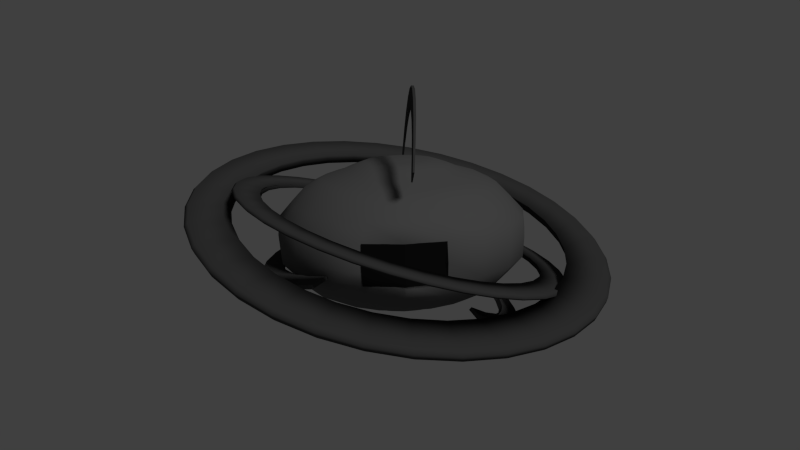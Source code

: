 # Source: DroneFinal.blend  (saved by Blender 2.72.0; exported with 4.5.12 LTS)
import bpy
from mathutils import Matrix  # noqa: F401  (used for matrix-valued properties, if any)

bpy.ops.wm.read_factory_settings(use_empty=True)
scene = bpy.context.scene
scene.name = 'Scene'

# ---- collections
col_collection_1 = bpy.data.collections.new('Collection 1'); scene.collection.children.link(col_collection_1)

# ---- materials (node trees are filled in below, after node groups)
mat_alien_metal_1 = bpy.data.materials.new('Alien Metal 1')
mat_alien_metal_1.alpha_threshold = 0.0
mat_alien_metal_1.use_transparent_shadow = False
mat_alien_metal_1.diffuse_color = (0.06372, 0.06372, 0.06372, 1.0)
mat_alien_metal_1.roughness = 0.5
mat_alien_metal_1.specular_intensity = 0.6714
mat_alien_metal_1.line_color = (0.0, 0.0, 0.0, 1.0)
mat_aluminium_galvanized = bpy.data.materials.new('aluminium_galvanized')
mat_aluminium_galvanized.alpha_threshold = 0.0
mat_aluminium_galvanized.use_transparent_shadow = False
mat_aluminium_galvanized.diffuse_color = (0.1329, 0.1329, 0.1329, 1.0)
mat_aluminium_galvanized.roughness = 3.14
mat_aluminium_galvanized.specular_intensity = 0.3643
mat_aluminium_galvanized.line_color = (0.0, 0.0, 0.0, 1.0)
mat_material_001 = bpy.data.materials.new('Material.001')
mat_material_001.alpha_threshold = 0.0
mat_material_001.use_transparent_shadow = False
mat_material_001.diffuse_color = (0.008076, 0.008076, 0.008076, 1.0)
mat_material_001.roughness = 0.5
mat_material_001.line_color = (0.0, 0.0, 0.0, 1.0)

# ---- material node trees

# ---- world
world_world = bpy.data.worlds.new('World'); scene.world = world_world
world_world.color = (0.05088, 0.05088, 0.05088)
world_world.use_sun_shadow = False
world_world.sun_shadow_jitter_overblur = 0.0
world_world.cycles.sampling_method = 'MANUAL'
world_world.cycles.sample_map_resolution = 256

# ---- cameras
cam_camera = bpy.data.cameras.new('Camera')
cam_camera.clip_end = 100.0
cam_camera.lens = 35.0
cam_camera.sensor_width = 32.0
cam_camera.sensor_height = 18.0
cam_camera.ortho_scale = 7.314
cam_camera.dof.focus_distance = 0.0
cam_camera.dof.aperture_fstop = 128.0

# ---- lights
light_lamp = bpy.data.lights.new('Lamp', 'SUN')
light_lamp.transmission_factor = 0.0
light_lamp.cutoff_distance = 30.0
light_lamp.angle = 0.1993
light_lamp.energy = 1.0
light_lamp.shadow_buffer_clip_start = 1.001
light_lamp.shadow_soft_size = 0.1
light_lamp.shadow_cascade_max_distance = 1000.0
light_lamp.cycles.use_multiple_importance_sampling = False

# ---- meshes
me_circle_002 = bpy.data.meshes.new('Circle.002')
me_circle_002.from_pydata([(-0.003176, 0.9958, -0.01643), (-0.1924, 0.9777, -0.01643), (-0.3748, 0.9242, -0.01643), (-0.5438, 0.8371, -0.01643), (-0.6933, 0.7195, -0.01643), (-0.8178, 0.5759, -0.01643), (-0.9128, 0.4112, -0.01643), (-0.975, 0.2316, -0.01643), (-1.002, 0.04338, -0.01643), (-0.993, -0.1465, -0.01643), (-0.9482, -0.3313, -0.01643), (-0.8692, -0.5042, -0.01643), (-0.7589, -0.6591, -0.01643), (-0.6213, -0.7903, -0.01643), (-0.4614, -0.893, -0.01643), (-0.2849, -0.9637, -0.01643), (-0.09823, -0.9997, -0.01643), (0.09188, -0.9997, -0.01643), (0.2786, -0.9637, -0.01643), (0.4551, -0.893, -0.01643), (0.615, -0.7903, -0.01643), (0.7526, -0.6591, -0.01643), (0.8628, -0.5042, -0.01643), (0.9418, -0.3313, -0.01643), (0.9866, -0.1465, -0.01643), (0.9957, 0.04339, -0.01643), (0.9686, 0.2316, -0.01643), (0.9065, 0.4112, -0.01643), (0.8114, 0.5759, -0.01643), (0.6869, 0.7195, -0.01643), (0.5375, 0.8371, -0.01643), (0.3685, 0.9242, -0.01643), (0.1861, 0.9777, -0.01643), (-0.003176, 1.167, -0.01643), (-0.2249, 1.146, -0.01643), (-0.4386, 1.083, -0.01643), (-0.6365, 0.9813, -0.01643), (-0.8116, 0.8436, -0.01643), (-0.9574, 0.6753, -0.01643), (-1.069, 0.4824, -0.01643), (-1.142, 0.272, -0.01643), (-1.173, 0.05154, -0.01643), (-1.163, -0.1709, -0.01643), (-1.11, -0.3873, -0.01643), (-1.018, -0.5899, -0.01643), (-0.8885, -0.7713, -0.01643), (-0.7273, -0.925, -0.01643), (-0.54, -1.045, -0.01643), (-0.3332, -1.128, -0.01643), (-0.1145, -1.17, -0.01643), (0.1082, -1.17, -0.01643), (0.3269, -1.128, -0.01643), (0.5336, -1.045, -0.01643), (0.721, -0.925, -0.01643), (0.8821, -0.7713, -0.01643), (1.011, -0.5899, -0.01643), (1.104, -0.3873, -0.01643), (1.156, -0.1709, -0.01643), (1.167, 0.05154, -0.01643), (1.135, 0.272, -0.01643), (1.062, 0.4824, -0.01643), (0.9511, 0.6753, -0.01643), (0.8052, 0.8436, -0.01643), (0.6302, 0.9813, -0.01643), (0.4322, 1.083, -0.01643), (0.2185, 1.146, -0.01643), (5.485e-06, 1.019, 2.852e-05), (-0.1928, 1.0, 2.852e-05), (-0.3787, 0.9459, 2.852e-05), (-0.5508, 0.8571, 2.852e-05), (-0.7031, 0.7374, 2.851e-05), (-0.8299, 0.591, 2.851e-05), (-0.9268, 0.4233, 2.851e-05), (-0.9901, 0.2402, 2.851e-05), (-1.018, 0.04849, 2.851e-05), (-1.008, -0.145, 2.851e-05), (-0.9628, -0.3332, 2.851e-05), (-0.8824, -0.5094, 2.851e-05), (-0.77, -0.6672, 2.851e-05), (-0.6298, -0.8009, 2.851e-05), (-0.4669, -0.9056, 2.852e-05), (-0.287, -0.9776, 2.852e-05), (-0.09684, -1.014, 2.852e-05), (0.09686, -1.014, 2.853e-05), (0.2871, -0.9776, 2.853e-05), (0.4669, -0.9056, 2.853e-05), (0.6298, -0.8009, 2.853e-05), (0.77, -0.6672, 2.854e-05), (0.8824, -0.5094, 2.854e-05), (0.9628, -0.3332, 2.854e-05), (1.009, -0.145, 2.854e-05), (1.018, 0.04849, 2.854e-05), (0.9902, 0.2402, 2.854e-05), (0.9268, 0.4233, 2.854e-05), (0.83, 0.591, 2.854e-05), (0.7031, 0.7374, 2.853e-05), (0.5508, 0.8571, 2.853e-05), (0.3787, 0.9459, 2.853e-05), (0.1928, 1.0, 2.853e-05), (5.501e-06, 1.194, 2.852e-05), (-0.2259, 1.172, 2.852e-05), (-0.4436, 1.108, 2.852e-05), (-0.6453, 1.004, 2.851e-05), (-0.8236, 0.8638, 2.851e-05), (-0.9722, 0.6923, 2.851e-05), (-1.086, 0.4958, 2.851e-05), (-1.16, 0.2814, 2.851e-05), (-1.192, 0.0568, 2.851e-05), (-1.181, -0.1699, 2.851e-05), (-1.128, -0.3904, 2.851e-05), (-1.034, -0.5968, 2.851e-05), (-0.902, -0.7816, 2.851e-05), (-0.7378, -0.9382, 2.851e-05), (-0.5469, -1.061, 2.852e-05), (-0.3363, -1.145, 2.852e-05), (-0.1134, -1.188, 2.852e-05), (0.1135, -1.188, 2.853e-05), (0.3363, -1.145, 2.853e-05), (0.5469, -1.061, 2.853e-05), (0.7378, -0.9382, 2.853e-05), (0.902, -0.7816, 2.854e-05), (1.034, -0.5968, 2.854e-05), (1.128, -0.3904, 2.854e-05), (1.181, -0.1699, 2.854e-05), (1.192, 0.0568, 2.854e-05), (1.16, 0.2814, 2.854e-05), (1.086, 0.4958, 2.854e-05), (0.9722, 0.6923, 2.854e-05), (0.8237, 0.8638, 2.854e-05), (0.6453, 1.004, 2.853e-05), (0.4436, 1.108, 2.853e-05), (0.2259, 1.172, 2.853e-05), (0.00417, 1.006, 0.02157), (-0.1851, 0.9875, 0.02157), (-0.3675, 0.9339, 0.02157), (-0.5365, 0.8468, 0.02157), (-0.6859, 0.7293, 0.02157), (-0.8105, 0.5856, 0.02157), (-0.9055, 0.421, 0.02157), (-0.9677, 0.2413, 0.02157), (-0.9948, 0.0531, 0.02157), (-0.9857, -0.1368, 0.02157), (-0.9409, -0.3216, 0.02157), (-0.8619, -0.4945, 0.02157), (-0.7516, -0.6494, 0.02157), (-0.614, -0.7806, 0.02157), (-0.4541, -0.8834, 0.02157), (-0.2776, -0.954, 0.02157), (-0.09089, -0.99, 0.02157), (0.09923, -0.99, 0.02157), (0.2859, -0.954, 0.02157), (0.4624, -0.8834, 0.02157), (0.6224, -0.7806, 0.02157), (0.76, -0.6494, 0.02157), (0.8702, -0.4945, 0.02157), (0.9492, -0.3216, 0.02157), (0.994, -0.1368, 0.02157), (1.003, 0.0531, 0.02157), (0.976, 0.2413, 0.02157), (0.9139, 0.421, 0.02157), (0.8188, 0.5856, 0.02157), (0.6943, 0.7293, 0.02157), (0.5448, 0.8468, 0.02157), (0.3759, 0.9339, 0.02157), (0.1934, 0.9875, 0.02157), (0.00417, 1.177, 0.02157), (-0.2175, 1.156, 0.02157), (-0.4312, 1.093, 0.02157), (-0.6292, 0.9911, 0.02157), (-0.8043, 0.8534, 0.02157), (-0.9501, 0.6851, 0.02157), (-1.061, 0.4922, 0.02157), (-1.134, 0.2817, 0.02157), (-1.166, 0.06125, 0.02157), (-1.155, -0.1612, 0.02157), (-1.103, -0.3777, 0.02157), (-1.01, -0.5802, 0.02157), (-0.8812, -0.7617, 0.02157), (-0.72, -0.9154, 0.02157), (-0.5327, -1.036, 0.02157), (-0.3259, -1.119, 0.02157), (-0.1072, -1.161, 0.02157), (0.1155, -1.161, 0.02157), (0.3342, -1.119, 0.02157), (0.541, -1.036, 0.02157), (0.7284, -0.9154, 0.02157), (0.8895, -0.7617, 0.02157), (1.019, -0.5802, 0.02157), (1.111, -0.3777, 0.02157), (1.164, -0.1612, 0.02157), (1.174, 0.06126, 0.02157), (1.143, 0.2817, 0.02157), (1.07, 0.4922, 0.02157), (0.9585, 0.6851, 0.02157), (0.8126, 0.8534, 0.02157), (0.6375, 0.9911, 0.02157), (0.4396, 1.093, 0.02157), (0.2259, 1.156, 0.02157)], [], [(25, 58, 59, 26), (3, 36, 37, 4), (14, 47, 48, 15), (23, 56, 57, 24), (1, 34, 35, 2), (12, 45, 46, 13), (32, 65, 33, 0), (21, 54, 55, 22), (10, 43, 44, 11), (30, 63, 64, 31), (19, 52, 53, 20), (8, 41, 42, 9), (28, 61, 62, 29), (17, 50, 51, 18), (6, 39, 40, 7), (26, 59, 60, 27), (4, 37, 38, 5), (15, 48, 49, 16), (24, 57, 58, 25), (2, 35, 36, 3), (13, 46, 47, 14), (22, 55, 56, 23), (0, 33, 34, 1), (11, 44, 45, 12), (31, 64, 65, 32), (20, 53, 54, 21), (9, 42, 43, 10), (29, 62, 63, 30), (18, 51, 52, 19), (7, 40, 41, 8), (27, 60, 61, 28), (16, 49, 50, 17), (5, 38, 39, 6), (108, 107, 173, 174), (70, 71, 137, 136), (92, 93, 159, 158), (130, 129, 195, 196), (115, 114, 180, 181), (77, 78, 144, 143), (100, 99, 165, 166), (84, 85, 151, 150), (122, 121, 187, 188), (107, 106, 172, 173), (69, 70, 136, 135), (91, 92, 158, 157), (129, 128, 194, 195), (114, 113, 179, 180), (76, 77, 143, 142), (98, 66, 132, 164), (83, 84, 150, 149), (121, 120, 186, 187), (106, 105, 171, 172), (68, 69, 135, 134), (90, 91, 157, 156), (128, 127, 193, 194), (113, 112, 178, 179), (75, 76, 142, 141), (97, 98, 164, 163), (82, 83, 149, 148), (120, 119, 185, 186), (105, 104, 170, 171), (67, 68, 134, 133), (89, 90, 156, 155), (127, 126, 192, 193), (112, 111, 177, 178), (74, 75, 141, 140), (34, 33, 99, 100), (11, 12, 78, 77), (49, 48, 114, 115), (64, 63, 129, 130), (26, 27, 93, 92), (4, 5, 71, 70), (42, 41, 107, 108), (57, 56, 122, 123), (19, 20, 86, 85), (35, 34, 100, 101), (50, 49, 115, 116), (12, 13, 79, 78), (65, 64, 130, 131), (27, 28, 94, 93), (5, 6, 72, 71), (43, 42, 108, 109), (58, 57, 123, 124), (20, 21, 87, 86), (36, 35, 101, 102), (13, 14, 80, 79), (51, 50, 116, 117), (33, 65, 131, 99), (28, 29, 95, 94), (6, 7, 73, 72), (44, 43, 109, 110), (59, 58, 124, 125), (21, 22, 88, 87), (37, 36, 102, 103), (14, 15, 81, 80), (52, 51, 117, 118), (29, 30, 96, 95), (7, 8, 74, 73), (45, 44, 110, 111), (60, 59, 125, 126), (22, 23, 89, 88), (0, 1, 67, 66), (38, 37, 103, 104), (53, 52, 118, 119), (15, 16, 82, 81), (30, 31, 97, 96), (8, 9, 75, 74), (46, 45, 111, 112), (61, 60, 126, 127), (23, 24, 90, 89), (1, 2, 68, 67), (39, 38, 104, 105), (54, 53, 119, 120), (16, 17, 83, 82), (31, 32, 98, 97), (9, 10, 76, 75), (47, 46, 112, 113), (62, 61, 127, 128), (24, 25, 91, 90), (40, 39, 105, 106), (2, 3, 69, 68), (55, 54, 120, 121), (17, 18, 84, 83), (32, 0, 66, 98), (10, 11, 77, 76), (48, 47, 113, 114), (63, 62, 128, 129), (25, 26, 92, 91), (3, 4, 70, 69), (41, 40, 106, 107), (56, 55, 121, 122), (18, 19, 85, 84), (157, 158, 191, 190), (135, 136, 169, 168), (146, 147, 180, 179), (155, 156, 189, 188), (133, 134, 167, 166), (144, 145, 178, 177), (164, 132, 165, 197), (153, 154, 187, 186), (142, 143, 176, 175), (162, 163, 196, 195), (151, 152, 185, 184), (140, 141, 174, 173), (160, 161, 194, 193), (149, 150, 183, 182), (138, 139, 172, 171), (158, 159, 192, 191), (136, 137, 170, 169), (147, 148, 181, 180), (156, 157, 190, 189), (134, 135, 168, 167), (145, 146, 179, 178), (154, 155, 188, 187), (132, 133, 166, 165), (143, 144, 177, 176), (163, 164, 197, 196), (152, 153, 186, 185), (141, 142, 175, 174), (161, 162, 195, 194), (150, 151, 184, 183), (139, 140, 173, 172), (159, 160, 193, 192), (148, 149, 182, 181), (137, 138, 171, 170), (123, 122, 188, 189), (85, 86, 152, 151), (101, 100, 166, 167), (78, 79, 145, 144), (116, 115, 181, 182), (131, 130, 196, 197), (93, 94, 160, 159), (109, 108, 174, 175), (71, 72, 138, 137), (124, 123, 189, 190), (86, 87, 153, 152), (102, 101, 167, 168), (79, 80, 146, 145), (117, 116, 182, 183), (99, 131, 197, 165), (94, 95, 161, 160), (72, 73, 139, 138), (110, 109, 175, 176), (125, 124, 190, 191), (87, 88, 154, 153), (103, 102, 168, 169), (80, 81, 147, 146), (118, 117, 183, 184), (95, 96, 162, 161), (73, 74, 140, 139), (111, 110, 176, 177), (126, 125, 191, 192), (88, 89, 155, 154), (66, 67, 133, 132), (104, 103, 169, 170), (119, 118, 184, 185), (81, 82, 148, 147), (96, 97, 163, 162)])
me_circle_002.polygons.foreach_set('use_smooth', [True] * 198)
me_circle_002.materials.append(mat_alien_metal_1)
me_circle_002.use_remesh_preserve_volume = False
me_circle_002.use_remesh_preserve_attributes = False
me_circle_002.use_mirror_vertex_groups = False
me_circle_002.update()
me_circle_001 = bpy.data.meshes.new('Circle.001')
me_circle_001.from_pydata([(-0.005945, 1.381, -0.01907), (-0.2673, 1.356, -0.01907), (-0.5192, 1.282, -0.01907), (-0.7525, 1.162, -0.01907), (-0.9589, 0.9994, -0.01907), (-1.131, 0.801, -0.01907), (-1.262, 0.5737, -0.01907), (-1.348, 0.3256, -0.01907), (-1.385, 0.06571, -0.01907), (-1.373, -0.1965, -0.01907), (-1.311, -0.4517, -0.01907), (-1.202, -0.6905, -0.01907), (-1.05, -0.9043, -0.01907), (-0.8596, -1.085, -0.01907), (-0.6387, -1.227, -0.01907), (-0.395, -1.325, -0.01907), (-0.1372, -1.375, -0.01907), (0.1253, -1.375, -0.01907), (0.3831, -1.325, -0.01907), (0.6268, -1.227, -0.01907), (0.8477, -1.085, -0.01907), (1.038, -0.9043, -0.01907), (1.19, -0.6905, -0.01907), (1.299, -0.4517, -0.01907), (1.361, -0.1965, -0.01907), (1.373, 0.06571, -0.01907), (1.336, 0.3256, -0.01907), (1.25, 0.5737, -0.01907), (1.119, 0.801, -0.01907), (0.947, 0.9994, -0.01907), (0.7406, 1.162, -0.01907), (0.5073, 1.282, -0.01907), (0.2554, 1.356, -0.01907), (-0.005945, 1.702, -0.01907), (-0.328, 1.671, -0.01907), (-0.6384, 1.58, -0.01907), (-0.926, 1.432, -0.01907), (-1.18, 1.232, -0.01907), (-1.392, 0.9872, -0.01907), (-1.554, 0.707, -0.01907), (-1.66, 0.4012, -0.01907), (-1.706, 0.08098, -0.01907), (-1.69, -0.2422, -0.01907), (-1.614, -0.5566, -0.01907), (-1.48, -0.8509, -0.01907), (-1.292, -1.114, -0.01907), (-1.058, -1.338, -0.01907), (-0.7858, -1.513, -0.01907), (-0.4854, -1.633, -0.01907), (-0.1677, -1.694, -0.01907), (0.1558, -1.694, -0.01907), (0.4735, -1.633, -0.01907), (0.7739, -1.513, -0.01907), (1.046, -1.338, -0.01907), (1.28, -1.114, -0.01907), (1.468, -0.8509, -0.01907), (1.602, -0.5566, -0.01907), (1.679, -0.2422, -0.01907), (1.694, 0.08098, -0.01907), (1.648, 0.4012, -0.01907), (1.542, 0.707, -0.01907), (1.38, 0.9872, -0.01907), (1.168, 1.232, -0.01907), (0.9141, 1.432, -0.01907), (0.6266, 1.58, -0.01907), (0.3161, 1.671, -0.01907), (0.0006644, 1.392, 0.0278), (-0.2607, 1.367, 0.0278), (-0.5126, 1.293, 0.0278), (-0.7459, 1.173, 0.0278), (-0.9523, 1.01, 0.0278), (-1.124, 0.8119, 0.0278), (-1.255, 0.5845, 0.0278), (-1.341, 0.3364, 0.0278), (-1.379, 0.07659, 0.0278), (-1.366, -0.1856, 0.0278), (-1.304, -0.4408, 0.0278), (-1.195, -0.6796, 0.0278), (-1.043, -0.8934, 0.0278), (-0.853, -1.075, 0.0278), (-0.6321, -1.217, 0.0278), (-0.3884, -1.314, 0.0278), (-0.1306, -1.364, 0.0278), (0.1319, -1.364, 0.0278), (0.3897, -1.314, 0.0278), (0.6334, -1.217, 0.0278), (0.8543, -1.075, 0.0278), (1.044, -0.8934, 0.0278), (1.197, -0.6796, 0.0278), (1.306, -0.4408, 0.0278), (1.368, -0.1856, 0.0278), (1.38, 0.07659, 0.0278), (1.343, 0.3365, 0.0278), (1.257, 0.5845, 0.0278), (1.126, 0.8119, 0.0278), (0.9536, 1.01, 0.0278), (0.7473, 1.173, 0.0278), (0.5139, 1.293, 0.0278), (0.262, 1.367, 0.0278), (0.0006704, 1.728, 0.02805), (-0.3243, 1.697, 0.02805), (-0.6375, 1.605, 0.02805), (-0.9277, 1.456, 0.02805), (-1.184, 1.254, 0.02805), (-1.398, 1.007, 0.02805), (-1.561, 0.7243, 0.02805), (-1.668, 0.4158, 0.02805), (-1.715, 0.09269, 0.02805), (-1.699, -0.2334, 0.02805), (-1.622, -0.5507, 0.02805), (-1.486, -0.8476, 0.02805), (-1.297, -1.114, 0.02805), (-1.061, -1.339, 0.02805), (-0.7862, -1.515, 0.02805), (-0.4831, -1.637, 0.02805), (-0.1626, -1.698, 0.02805), (0.1639, -1.698, 0.02805), (0.4845, -1.637, 0.02805), (0.7875, -1.515, 0.02805), (1.062, -1.339, 0.02805), (1.298, -1.114, 0.02805), (1.488, -0.8476, 0.02805), (1.623, -0.5507, 0.02805), (1.7, -0.2334, 0.02805), (1.716, 0.09269, 0.02805), (1.669, 0.4158, 0.02805), (1.563, 0.7243, 0.02805), (1.399, 1.007, 0.02805), (1.186, 1.254, 0.02805), (0.929, 1.456, 0.02805), (0.6389, 1.605, 0.02805), (0.3256, 1.697, 0.02805), (0.01041, 1.368, 0.0586), (-0.2464, 1.343, 0.0586), (-0.4939, 1.27, 0.0586), (-0.7232, 1.152, 0.0586), (-0.9259, 0.9927, 0.0586), (-1.095, 0.7977, 0.0586), (-1.224, 0.5743, 0.0586), (-1.308, 0.3306, 0.0586), (-1.345, 0.07525, 0.0586), (-1.333, -0.1824, 0.0586), (-1.272, -0.4331, 0.0586), (-1.165, -0.6677, 0.0586), (-1.015, -0.8779, 0.0586), (-0.8283, -1.056, 0.0586), (-0.6113, -1.195, 0.0586), (-0.3719, -1.291, 0.0586), (-0.1186, -1.34, 0.0586), (0.1394, -1.34, 0.0586), (0.3927, -1.291, 0.0586), (0.6322, -1.195, 0.0586), (0.8492, -1.056, 0.0586), (1.036, -0.8779, 0.0586), (1.185, -0.6677, 0.0586), (1.293, -0.4331, 0.0586), (1.353, -0.1824, 0.0586), (1.366, 0.07525, 0.0586), (1.329, 0.3306, 0.0586), (1.245, 0.5744, 0.0586), (1.116, 0.7977, 0.0586), (0.9467, 0.9927, 0.0586), (0.744, 1.152, 0.0586), (0.5147, 1.27, 0.0586), (0.2672, 1.343, 0.0586), (0.01041, 1.698, 0.05885), (-0.3089, 1.668, 0.05885), (-0.6167, 1.577, 0.05885), (-0.9018, 1.43, 0.05885), (-1.154, 1.232, 0.05885), (-1.364, 0.9895, 0.05885), (-1.524, 0.7117, 0.05885), (-1.629, 0.4086, 0.05885), (-1.675, 0.09107, 0.05885), (-1.66, -0.2293, 0.05885), (-1.584, -0.5411, 0.05885), (-1.451, -0.8328, 0.05885), (-1.265, -1.094, 0.05885), (-1.033, -1.315, 0.05885), (-0.7627, -1.489, 0.05885), (-0.4649, -1.608, 0.05885), (-0.15, -1.669, 0.05885), (0.1708, -1.669, 0.05885), (0.4858, -1.608, 0.05885), (0.7835, -1.489, 0.05885), (1.053, -1.315, 0.05885), (1.286, -1.094, 0.05885), (1.472, -0.8328, 0.05885), (1.605, -0.5411, 0.05885), (1.68, -0.2293, 0.05885), (1.696, 0.09107, 0.05885), (1.65, 0.4086, 0.05885), (1.545, 0.7117, 0.05885), (1.385, 0.9895, 0.05885), (1.175, 1.232, 0.05885), (0.9226, 1.43, 0.05885), (0.6375, 1.577, 0.05885), (0.3297, 1.668, 0.05885)], [], [(27, 60, 61, 28), (16, 49, 50, 17), (5, 38, 39, 6), (25, 58, 59, 26), (3, 36, 37, 4), (14, 47, 48, 15), (23, 56, 57, 24), (1, 34, 35, 2), (12, 45, 46, 13), (32, 65, 33, 0), (21, 54, 55, 22), (10, 43, 44, 11), (30, 63, 64, 31), (19, 52, 53, 20), (8, 41, 42, 9), (28, 61, 62, 29), (17, 50, 51, 18), (6, 39, 40, 7), (26, 59, 60, 27), (4, 37, 38, 5), (15, 48, 49, 16), (24, 57, 58, 25), (2, 35, 36, 3), (13, 46, 47, 14), (22, 55, 56, 23), (0, 33, 34, 1), (11, 44, 45, 12), (31, 64, 65, 32), (20, 53, 54, 21), (9, 42, 43, 10), (29, 62, 63, 30), (18, 51, 52, 19), (7, 40, 41, 8), (66, 67, 133, 132), (88, 89, 155, 154), (126, 125, 191, 192), (111, 110, 176, 177), (73, 74, 140, 139), (95, 96, 162, 161), (118, 117, 183, 184), (80, 81, 147, 146), (103, 102, 168, 169), (87, 88, 154, 153), (125, 124, 190, 191), (110, 109, 175, 176), (72, 73, 139, 138), (94, 95, 161, 160), (99, 131, 197, 165), (117, 116, 182, 183), (79, 80, 146, 145), (102, 101, 167, 168), (86, 87, 153, 152), (124, 123, 189, 190), (109, 108, 174, 175), (71, 72, 138, 137), (93, 94, 160, 159), (131, 130, 196, 197), (116, 115, 181, 182), (78, 79, 145, 144), (101, 100, 166, 167), (85, 86, 152, 151), (123, 122, 188, 189), (108, 107, 173, 174), (70, 71, 137, 136), (92, 93, 159, 158), (130, 129, 195, 196), (64, 63, 129, 130), (26, 27, 93, 92), (4, 5, 71, 70), (42, 41, 107, 108), (57, 56, 122, 123), (19, 20, 86, 85), (35, 34, 100, 101), (12, 13, 79, 78), (50, 49, 115, 116), (65, 64, 130, 131), (27, 28, 94, 93), (5, 6, 72, 71), (43, 42, 108, 109), (58, 57, 123, 124), (20, 21, 87, 86), (36, 35, 101, 102), (51, 50, 116, 117), (13, 14, 80, 79), (33, 65, 131, 99), (28, 29, 95, 94), (44, 43, 109, 110), (6, 7, 73, 72), (59, 58, 124, 125), (21, 22, 88, 87), (37, 36, 102, 103), (14, 15, 81, 80), (52, 51, 117, 118), (29, 30, 96, 95), (7, 8, 74, 73), (45, 44, 110, 111), (60, 59, 125, 126), (22, 23, 89, 88), (0, 1, 67, 66), (38, 37, 103, 104), (53, 52, 118, 119), (15, 16, 82, 81), (30, 31, 97, 96), (8, 9, 75, 74), (46, 45, 111, 112), (61, 60, 126, 127), (23, 24, 90, 89), (1, 2, 68, 67), (39, 38, 104, 105), (54, 53, 119, 120), (16, 17, 83, 82), (31, 32, 98, 97), (9, 10, 76, 75), (47, 46, 112, 113), (62, 61, 127, 128), (24, 25, 91, 90), (2, 3, 69, 68), (40, 39, 105, 106), (55, 54, 120, 121), (17, 18, 84, 83), (32, 0, 66, 98), (10, 11, 77, 76), (48, 47, 113, 114), (63, 62, 128, 129), (25, 26, 92, 91), (3, 4, 70, 69), (41, 40, 106, 107), (56, 55, 121, 122), (18, 19, 85, 84), (34, 33, 99, 100), (11, 12, 78, 77), (49, 48, 114, 115), (159, 160, 193, 192), (148, 149, 182, 181), (137, 138, 171, 170), (157, 158, 191, 190), (135, 136, 169, 168), (146, 147, 180, 179), (155, 156, 189, 188), (133, 134, 167, 166), (144, 145, 178, 177), (164, 132, 165, 197), (153, 154, 187, 186), (142, 143, 176, 175), (162, 163, 196, 195), (151, 152, 185, 184), (140, 141, 174, 173), (160, 161, 194, 193), (149, 150, 183, 182), (138, 139, 172, 171), (158, 159, 192, 191), (136, 137, 170, 169), (147, 148, 181, 180), (156, 157, 190, 189), (134, 135, 168, 167), (145, 146, 179, 178), (154, 155, 188, 187), (132, 133, 166, 165), (143, 144, 177, 176), (163, 164, 197, 196), (152, 153, 186, 185), (141, 142, 175, 174), (161, 162, 195, 194), (150, 151, 184, 183), (139, 140, 173, 172), (104, 103, 169, 170), (119, 118, 184, 185), (81, 82, 148, 147), (96, 97, 163, 162), (74, 75, 141, 140), (112, 111, 177, 178), (127, 126, 192, 193), (89, 90, 156, 155), (67, 68, 134, 133), (105, 104, 170, 171), (120, 119, 185, 186), (82, 83, 149, 148), (97, 98, 164, 163), (75, 76, 142, 141), (113, 112, 178, 179), (128, 127, 193, 194), (90, 91, 157, 156), (68, 69, 135, 134), (106, 105, 171, 172), (121, 120, 186, 187), (83, 84, 150, 149), (98, 66, 132, 164), (114, 113, 179, 180), (76, 77, 143, 142), (129, 128, 194, 195), (91, 92, 158, 157), (107, 106, 172, 173), (69, 70, 136, 135), (122, 121, 187, 188), (84, 85, 151, 150), (100, 99, 165, 166), (77, 78, 144, 143), (115, 114, 180, 181)])
me_circle_001.polygons.foreach_set('use_smooth', [True] * 198)
me_circle_001.materials.append(mat_alien_metal_1)
me_circle_001.use_remesh_preserve_volume = False
me_circle_001.use_remesh_preserve_attributes = False
me_circle_001.use_mirror_vertex_groups = False
me_circle_001.update()
me_circle = bpy.data.meshes.new('Circle')
me_circle.from_pydata([(0.03373, 0.4495, 0.8928), (0.04271, 0.254, 0.9663), (0.04947, 0.04747, 0.9977), (0.05372, -0.1612, 0.9855), (0.05527, -0.3628, 0.9302), (0.05405, -0.5485, 0.8343), (0.05013, -0.7103, 0.7019), (0.04366, -0.841, 0.5389), (0.03493, -0.935, 0.3523), (0.02433, -0.9881, 0.1504), (0.01231, -0.998, -0.05806), (-0.01831, -0.9611, -0.2898), (0.1746, -0.8952, -0.3611), (0.3557, -0.81, -0.4214), (0.521, -0.6889, -0.4626), (0.6633, -0.537, -0.483), (0.7763, -0.3611, -0.4815), (0.855, -0.1689, -0.4584), (0.8961, 0.03135, -0.4145), (0.8978, 0.2308, -0.3519), (0.8599, 0.4207, -0.2732), (0.7841, 0.5929, -0.1819), (0.6738, 0.7397, -0.08199), (0.5338, 0.8548, 0.02217), (0.02293, 0.6254, 0.7802), (0.04091, 0.5268, 1.046), (0.05143, 0.2977, 1.132), (0.05935, 0.05562, 1.169), (0.06433, -0.1889, 1.155), (0.06615, -0.4252, 1.09), (0.06473, -0.6429, 0.9777), (0.06012, -0.8325, 0.8225), (0.05254, -0.9857, 0.6315), (0.04232, -1.096, 0.4129), (0.02989, -1.158, 0.1762), (0.0158, -1.17, -0.06813), (-0.01848, -1.127, -0.34), (0.2074, -1.064, -0.4324), (0.418, -0.9516, -0.4965), (0.6118, -0.8097, -0.5448), (0.7785, -0.6317, -0.5686), (0.9109, -0.4256, -0.567), (1.003, -0.2002, -0.5398), (1.051, 0.03444, -0.4884), (1.053, 0.2682, -0.415), (1.009, 0.4908, -0.3228), (0.9201, 0.6926, -0.2158), (0.7909, 0.8646, -0.09872), (0.6267, 0.9995, 0.02335), (0.02825, 0.7329, 0.9143), (-0.2038, -0.891, -0.3749), (-0.3784, -0.8019, -0.4478), (-0.5372, -0.677, -0.5013), (-0.6735, -0.5217, -0.5331), (-0.7812, -0.3427, -0.5417), (-0.8557, -0.148, -0.5267), (-0.8936, 0.05413, -0.4889), (-0.8933, 0.2547, -0.4299), (-0.8549, 0.4449, -0.3523), (-0.78, 0.6166, -0.2594), (-0.6719, 0.7621, -0.1553), (-0.5353, 0.8752, -0.04453), (-0.2385, -1.061, -0.4426), (-0.44, -0.9431, -0.5243), (-0.6262, -0.7968, -0.587), (-0.7859, -0.6147, -0.6242), (-0.9121, -0.405, -0.6343), (-0.9994, -0.1767, -0.6168), (-1.044, 0.06015, -0.5725), (-1.044, 0.2952, -0.5033), (-0.9985, 0.5182, -0.4123), (-0.9107, 0.7193, -0.3034), (-0.784, 0.8899, -0.1814), (-0.6239, 1.022, -0.0516), (-0.01862, -0.9608, -0.2907), (0.178, -0.8975, -0.3535), (0.3626, -0.8147, -0.4061), (0.5311, -0.6957, -0.4403), (0.676, -0.5457, -0.4546), (0.7911, -0.3713, -0.4483), (0.8712, -0.18, -0.4218), (0.913, 0.01965, -0.3762), (0.9146, 0.2191, -0.3135), (0.8759, 0.4095, -0.2365), (0.7986, 0.5826, -0.1484), (0.6861, 0.7309, -0.05319), (0.5433, 0.8478, 0.04501), (-0.01882, -1.127, -0.3409), (0.2116, -1.067, -0.4234), (0.4262, -0.9571, -0.4786), (0.6236, -0.8177, -0.5186), (0.7935, -0.6419, -0.5354), (0.9283, -0.4375, -0.5281), (1.022, -0.2133, -0.497), (1.071, 0.02072, -0.4436), (1.073, 0.2544, -0.3701), (1.028, 0.4776, -0.2798), (0.9372, 0.6805, -0.1765), (0.8053, 0.8543, -0.06495), (0.6379, 0.9913, 0.05015), (0.04726, 0.4498, 0.892), (0.05862, 0.2543, 0.9654), (0.06708, 0.04781, 0.9966), (0.07225, -0.1608, 0.9843), (0.07391, -0.3624, 0.9289), (0.072, -0.5482, 0.8331), (0.06659, -0.71, 0.7008), (0.05792, -0.8407, 0.5379), (0.04637, -0.9348, 0.3515), (0.03244, -0.9879, 0.1498), (0.01675, -0.9979, -0.05839), (-0.01842, -0.961, -0.2901), (0.03348, 0.6255, 0.7797), (0.05676, 0.5271, 1.045), (0.07008, 0.2981, 1.131), (0.07999, 0.05602, 1.168), (0.08605, -0.1885, 1.153), (0.088, -0.4248, 1.089), (0.08575, -0.6425, 0.9762), (0.07941, -0.8321, 0.8212), (0.06925, -0.9854, 0.6303), (0.05572, -1.096, 0.4119), (0.0394, -1.158, 0.1755), (0.02101, -1.17, -0.06853), (-0.01859, -1.127, -0.3403), (0.04061, 0.7331, 0.9136), (-0.01853, -0.9609, -0.2904), (-0.01872, -1.127, -0.3406), (-0.1993, -0.8884, -0.3833), (-0.3694, -0.7971, -0.4635), (-0.5243, -0.6702, -0.5237), (-0.657, -0.5131, -0.5612), (-0.7619, -0.3328, -0.5743), (-0.8344, -0.137, -0.5625), (-0.8713, 0.06555, -0.5263), (-0.8709, 0.2661, -0.4672), (-0.8334, 0.4559, -0.388), (-0.7603, 0.6265, -0.2919), (-0.6548, 0.7707, -0.1833), (-0.5216, 0.882, -0.06681), (-0.2333, -1.058, -0.4525), (-0.4296, -0.9375, -0.5426), (-0.611, -0.7888, -0.6131), (-0.7666, -0.6047, -0.657), (-0.8896, -0.3933, -0.6724), (-0.9745, -0.1639, -0.6585), (-1.018, 0.0735, -0.6161), (-1.017, 0.3085, -0.5469), (-0.9733, 0.5309, -0.454), (-0.8876, 0.731, -0.3414), (-0.764, 0.8999, -0.2141), (-0.6079, 1.03, -0.07759)], [], [(46, 45, 96, 97), (35, 34, 122, 123), (26, 25, 113, 114), (12, 13, 76, 75), (48, 47, 98, 99), (1, 2, 102, 101), (39, 38, 89, 90), (25, 49, 125, 113), (14, 15, 78, 77), (28, 27, 115, 116), (41, 40, 91, 92), (3, 4, 104, 103), (5, 6, 106, 105), (16, 17, 80, 79), (11, 12, 75, 74), (30, 29, 117, 118), (18, 19, 82, 81), (43, 42, 93, 94), (7, 8, 108, 107), (23, 48, 99, 86), (32, 31, 119, 120), (9, 10, 110, 109), (37, 36, 87, 88), (34, 33, 121, 122), (55, 56, 134, 133), (68, 67, 145, 146), (57, 58, 136, 135), (70, 69, 147, 148), (59, 60, 138, 137), (72, 71, 149, 150), (63, 62, 140, 141), (50, 51, 129, 128), (65, 64, 142, 143), (52, 53, 131, 130), (61, 73, 151, 139), (62, 36, 127, 140), (77, 78, 91, 90), (75, 76, 89, 88), (84, 85, 98, 97), (82, 83, 96, 95), (80, 81, 94, 93), (78, 79, 92, 91), (76, 77, 90, 89), (85, 86, 99, 98), (74, 75, 88, 87), (83, 84, 97, 96), (81, 82, 95, 94), (79, 80, 93, 92), (21, 22, 85, 84), (44, 43, 94, 95), (19, 20, 83, 82), (17, 18, 81, 80), (42, 41, 92, 93), (15, 16, 79, 78), (40, 39, 90, 91), (13, 14, 77, 76), (38, 37, 88, 89), (47, 46, 97, 98), (22, 23, 86, 85), (36, 11, 74, 87), (45, 44, 95, 96), (20, 21, 84, 83), (105, 106, 119, 118), (103, 104, 117, 116), (101, 102, 115, 114), (110, 111, 124, 123), (108, 109, 122, 121), (106, 107, 120, 119), (104, 105, 118, 117), (102, 103, 116, 115), (100, 101, 114, 113), (109, 110, 123, 122), (112, 100, 113, 125), (107, 108, 121, 120), (10, 11, 111, 110), (11, 36, 124, 111), (33, 32, 120, 121), (8, 9, 109, 108), (31, 30, 118, 119), (6, 7, 107, 106), (4, 5, 105, 104), (29, 28, 116, 117), (49, 24, 112, 125), (2, 3, 103, 102), (27, 26, 114, 115), (36, 35, 123, 124), (0, 1, 101, 100), (24, 0, 100, 112), (130, 131, 143, 142), (128, 129, 141, 140), (137, 138, 150, 149), (135, 136, 148, 147), (133, 134, 146, 145), (131, 132, 144, 143), (129, 130, 142, 141), (138, 139, 151, 150), (126, 128, 140, 127), (136, 137, 149, 148), (134, 135, 147, 146), (132, 133, 145, 144), (53, 54, 132, 131), (66, 65, 143, 144), (11, 50, 128, 126), (36, 11, 126, 127), (51, 52, 130, 129), (64, 63, 141, 142), (73, 72, 150, 151), (60, 61, 139, 138), (71, 70, 148, 149), (58, 59, 137, 136), (69, 68, 146, 147), (56, 57, 135, 134), (67, 66, 144, 145), (54, 55, 133, 132)])
me_circle.materials.append(mat_alien_metal_1)
me_circle.use_remesh_preserve_volume = False
me_circle.use_remesh_preserve_attributes = False
me_circle.use_mirror_x = True
me_circle.update()
me_sphere = bpy.data.meshes.new('Sphere')
me_sphere.from_pydata([(-0.09431, -6.02e-09, -0.5955), (-0.0897, 0.02914, 0.5955), (-0.1826, 0.05934, 0.591), (-0.2818, 0.09157, 0.5816), (-0.3769, 0.1225, 0.5455), (-0.4756, 0.1545, 0.5001), (-0.6022, 0.1957, 0.46), (-0.7317, 0.2378, 0.392), (-0.8307, 0.2699, 0.2838), (-0.9393, 0.3052, 0.1564), (-0.9511, 0.309, -7.053e-08), (-0.9393, 0.3052, -0.1564), (-0.8307, 0.2699, -0.2838), (-0.7317, 0.2378, -0.392), (-0.6022, 0.1957, -0.46), (-0.4756, 0.1545, -0.5001), (-0.3769, 0.1225, -0.5455), (-0.2818, 0.09157, -0.5816), (-0.1826, 0.05934, -0.591), (-0.0897, 0.02914, -0.5955), (-1.816e-08, -6.02e-09, -0.6029), (-0.0763, 0.05543, 0.5955), (-0.1553, 0.1129, 0.591), (-0.2397, 0.1742, 0.5816), (-0.3206, 0.233, 0.5455), (-0.4046, 0.2939, 0.5001), (-0.5122, 0.3722, 0.46), (-0.6224, 0.4522, 0.392), (-0.7067, 0.5134, 0.2838), (-0.7991, 0.5805, 0.1564), (-0.809, 0.5878, -7.053e-08), (-0.7991, 0.5805, -0.1564), (-0.7067, 0.5134, -0.2838), (-0.6224, 0.4522, -0.392), (-0.5122, 0.3722, -0.46), (-0.4046, 0.2939, -0.5001), (-0.3206, 0.233, -0.5455), (-0.2397, 0.1742, -0.5816), (-0.1553, 0.1129, -0.591), (-0.0763, 0.05543, -0.5955), (-0.05543, 0.0763, 0.5955), (-0.1129, 0.1553, 0.591), (-0.1742, 0.2397, 0.5816), (-0.233, 0.3206, 0.5455), (-0.2939, 0.4046, 0.5001), (-0.3722, 0.5122, 0.46), (-0.4522, 0.6224, 0.392), (-0.5134, 0.7067, 0.2838), (-0.5805, 0.7991, 0.1564), (-0.5878, 0.809, -7.053e-08), (-0.5805, 0.7991, -0.1564), (-0.5134, 0.7067, -0.2838), (-0.4522, 0.6224, -0.392), (-0.3722, 0.5122, -0.46), (-0.2939, 0.4046, -0.5001), (-0.233, 0.3206, -0.5455), (-0.1742, 0.2397, -0.5816), (-0.1129, 0.1553, -0.591), (-0.05543, 0.0763, -0.5955), (-0.02914, 0.0897, 0.5955), (-0.05934, 0.1826, 0.591), (-0.09157, 0.2818, 0.5816), (-0.1225, 0.3769, 0.5455), (-0.1545, 0.4756, 0.5001), (-0.1957, 0.6022, 0.46), (-0.2378, 0.7317, 0.392), (-0.2699, 0.8307, 0.2838), (-0.3052, 0.9393, 0.1564), (-0.309, 0.9511, -7.053e-08), (-0.3052, 0.9393, -0.1564), (-0.2699, 0.8307, -0.2838), (-0.2378, 0.7317, -0.392), (-0.1957, 0.6022, -0.46), (-0.1545, 0.4756, -0.5001), (-0.1225, 0.3769, -0.5455), (-0.09157, 0.2818, -0.5816), (-0.05934, 0.1826, -0.591), (-0.02914, 0.0897, -0.5955), (-1.816e-08, 0.09431, 0.5955), (-1.871e-08, 0.192, 0.591), (-1.966e-08, 0.2963, 0.5816), (-2.031e-08, 0.3963, 0.5455), (2.086e-08, 0.5001, 0.5001), (-7.021e-08, 0.6331, 0.46), (7.693e-08, 0.7694, 0.392), (8.183e-08, 0.8735, 0.2838), (2.949e-08, 0.9877, 0.1564), (2.949e-08, 1.0, -7.053e-08), (2.949e-08, 0.9877, -0.1564), (-8.24e-08, 0.8735, -0.2838), (-2.6e-08, 0.7694, -0.392), (2.308e-08, 0.6331, -0.46), (-2.13e-08, 0.5001, -0.5001), (-6.05e-08, 0.3963, -0.5455), (-1.966e-08, 0.2963, -0.5816), (-1.871e-08, 0.192, -0.591), (1.778e-08, 0.09431, -0.5955), (0.02914, 0.0897, 0.5955), (0.05934, 0.1826, 0.591), (0.09157, 0.2818, 0.5816), (0.1225, 0.3769, 0.5455), (0.1545, 0.4756, 0.5001), (0.1957, 0.6022, 0.46), (0.2378, 0.7317, 0.392), (0.2699, 0.8307, 0.2838), (0.3052, 0.9393, 0.1564), (0.309, 0.9511, -7.053e-08), (0.3052, 0.9393, -0.1564), (0.2699, 0.8307, -0.2838), (0.2378, 0.7317, -0.392), (0.1957, 0.6022, -0.46), (0.1545, 0.4756, -0.5001), (0.1225, 0.3769, -0.5455), (0.09157, 0.2818, -0.5816), (0.05934, 0.1826, -0.591), (0.02914, 0.0897, -0.5955), (0.05543, 0.0763, 0.5955), (0.1129, 0.1553, 0.591), (0.1742, 0.2397, 0.5816), (0.233, 0.3206, 0.5455), (0.2939, 0.4046, 0.5001), (0.3722, 0.5122, 0.46), (0.4522, 0.6224, 0.392), (0.5134, 0.7067, 0.2838), (0.5805, 0.7991, 0.1564), (0.5878, 0.809, -7.053e-08), (0.5805, 0.7991, -0.1564), (0.5134, 0.7067, -0.2838), (0.4522, 0.6224, -0.392), (0.3722, 0.5122, -0.46), (0.2939, 0.4046, -0.5001), (0.233, 0.3206, -0.5455), (0.1742, 0.2397, -0.5816), (0.1129, 0.1553, -0.591), (0.05543, 0.0763, -0.5955), (0.0763, 0.05543, 0.5955), (0.1553, 0.1129, 0.591), (0.2397, 0.1742, 0.5816), (0.3206, 0.233, 0.5455), (0.4046, 0.2939, 0.5001), (0.5122, 0.3722, 0.46), (0.6224, 0.4522, 0.392), (0.7067, 0.5134, 0.2838), (0.7991, 0.5805, 0.1564), (0.809, 0.5878, -7.053e-08), (0.7991, 0.5805, -0.1564), (0.7067, 0.5134, -0.2838), (0.6224, 0.4522, -0.392), (0.5122, 0.3722, -0.46), (0.4046, 0.2939, -0.5001), (0.3206, 0.233, -0.5455), (0.2397, 0.1742, -0.5816), (0.1553, 0.1129, -0.591), (0.0763, 0.05543, -0.5955), (0.0897, 0.02914, 0.5955), (0.1826, 0.05934, 0.591), (0.2818, 0.09157, 0.5816), (0.3769, 0.1225, 0.5455), (0.4756, 0.1545, 0.5001), (0.6022, 0.1957, 0.46), (0.7317, 0.2378, 0.392), (0.8307, 0.2699, 0.2838), (0.9393, 0.3052, 0.1564), (0.9511, 0.309, -7.053e-08), (0.9393, 0.3052, -0.1564), (0.8307, 0.2699, -0.2838), (0.7317, 0.2378, -0.392), (0.6022, 0.1957, -0.46), (0.4756, 0.1545, -0.5001), (0.3769, 0.1225, -0.5455), (0.2818, 0.09157, -0.5816), (0.1826, 0.05934, -0.591), (0.0897, 0.02914, -0.5955), (0.09431, -6.02e-09, 0.5955), (0.192, -6.205e-09, 0.591), (0.2963, -6.518e-09, 0.5816), (0.3963, -6.734e-09, 0.5455), (0.5001, -9.137e-08, 0.5001), (0.6331, 8.548e-08, 0.46), (0.7694, -1.116e-07, 0.392), (0.8735, -1.187e-07, 0.2838), (0.9877, -9.986e-09, 0.1564), (1.0, -1.292e-07, -7.053e-08), (0.9877, -1.292e-07, -0.1564), (0.8735, 1.003e-07, -0.2838), (0.7694, -8.623e-09, -0.392), (0.6331, -1.011e-07, -0.46), (0.5001, -9.137e-08, -0.5001), (0.3963, -6.734e-09, -0.5455), (0.2963, 7.129e-08, -0.5816), (0.192, -6.205e-09, -0.591), (0.09431, -6.02e-09, -0.5955), (0.0897, -0.02914, 0.5955), (0.1826, -0.05934, 0.591), (0.2818, -0.09157, 0.5816), (0.3769, -0.1225, 0.5455), (0.4756, -0.1545, 0.5001), (0.6022, -0.1957, 0.46), (0.7317, -0.2378, 0.392), (0.8307, -0.2699, 0.2838), (0.9393, -0.3052, 0.1564), (0.9511, -0.309, -7.053e-08), (0.9393, -0.3052, -0.1564), (0.8307, -0.2699, -0.2838), (0.7317, -0.2378, -0.392), (0.6022, -0.1957, -0.46), (0.4756, -0.1545, -0.5001), (0.3769, -0.1225, -0.5455), (0.2818, -0.09157, -0.5816), (0.1826, -0.05934, -0.591), (0.0897, -0.02914, -0.5955), (0.0763, -0.05543, 0.5955), (0.1553, -0.1129, 0.591), (0.2397, -0.1742, 0.5816), (0.3206, -0.233, 0.5455), (0.4046, -0.2939, 0.5001), (0.5122, -0.3722, 0.46), (0.6224, -0.4522, 0.392), (0.7067, -0.5134, 0.2838), (0.7991, -0.5805, 0.1564), (0.809, -0.5878, -7.053e-08), (0.7991, -0.5805, -0.1564), (0.7067, -0.5134, -0.2838), (0.6224, -0.4522, -0.392), (0.5122, -0.3722, -0.46), (0.4046, -0.2939, -0.5001), (0.3206, -0.233, -0.5455), (0.2397, -0.1742, -0.5816), (0.1553, -0.1129, -0.591), (0.0763, -0.05543, -0.5955), (0.05543, -0.0763, 0.5955), (0.1129, -0.1553, 0.591), (0.1742, -0.2397, 0.5816), (0.233, -0.3206, 0.5455), (0.2939, -0.4046, 0.5001), (0.3722, -0.5122, 0.46), (0.4522, -0.6224, 0.392), (0.5134, -0.7067, 0.2838), (0.5805, -0.7991, 0.1564), (0.5878, -0.809, -7.053e-08), (0.5805, -0.7991, -0.1564), (0.5134, -0.7067, -0.2838), (0.4522, -0.6224, -0.392), (0.3722, -0.5122, -0.46), (0.2939, -0.4046, -0.5001), (0.233, -0.3206, -0.5455), (0.1742, -0.2397, -0.5816), (0.1129, -0.1553, -0.591), (0.05543, -0.0763, -0.5955), (0.02914, -0.0897, 0.5955), (0.05934, -0.1826, 0.591), (0.09157, -0.2818, 0.5816), (0.1225, -0.3769, 0.5455), (0.1545, -0.4756, 0.5001), (0.1957, -0.6022, 0.46), (0.2378, -0.7317, 0.392), (0.2699, -0.8307, 0.2838), (0.3052, -0.9393, 0.1564), (0.309, -0.9511, -7.053e-08), (0.3052, -0.9393, -0.1564), (0.2699, -0.8307, -0.2838), (0.2378, -0.7317, -0.392), (0.1957, -0.6022, -0.46), (0.1545, -0.4756, -0.5001), (0.1225, -0.3769, -0.5455), (0.09157, -0.2818, -0.5816), (0.05934, -0.1826, -0.591), (0.02914, -0.0897, -0.5955), (1.778e-08, -0.09431, 0.5955), (-1.871e-08, -0.192, 0.591), (1.925e-08, -0.2963, 0.5816), (1.988e-08, -0.3963, 0.5455), (-2.13e-08, -0.5001, 0.5001), (2.308e-08, -0.6331, 0.46), (-7.747e-08, -0.7694, 0.392), (-8.24e-08, -0.8735, 0.2838), (2.949e-08, -0.9877, 0.1564), (-8.972e-08, -0.9877, -0.1564), (2.709e-08, -0.8735, -0.2838), (2.546e-08, -0.7694, -0.392), (-7.021e-08, -0.6331, -0.46), (-6.345e-08, -0.5001, -0.5001), (1.988e-08, -0.3963, -0.5455), (1.925e-08, -0.2963, -0.5816), (-1.871e-08, -0.192, -0.591), (-1.816e-08, -0.09431, -0.5955), (-0.02914, -0.0897, 0.5955), (-0.05934, -0.1826, 0.591), (-0.09157, -0.2818, 0.5816), (-0.1225, -0.3769, 0.5455), (-0.1545, -0.4756, 0.5001), (-0.1957, -0.6022, 0.46), (-0.2378, -0.7317, 0.392), (-0.2699, -0.8307, 0.2838), (-0.3052, -0.9393, 0.1564), (-0.309, -0.9511, -7.053e-08), (-0.3052, -0.9393, -0.1564), (-0.2699, -0.8307, -0.2838), (-0.2378, -0.7317, -0.392), (-0.1957, -0.6022, -0.46), (-0.1545, -0.4756, -0.5001), (-0.1225, -0.3769, -0.5455), (-0.09157, -0.2818, -0.5816), (-0.05934, -0.1826, -0.591), (-0.02914, -0.0897, -0.5955), (-2.697e-07, -3.654e-07, 0.6029), (-0.05543, -0.0763, 0.5955), (-0.1129, -0.1553, 0.591), (-0.1742, -0.2397, 0.5816), (-0.233, -0.3206, 0.5455), (-0.2939, -0.4046, 0.5001), (-0.3722, -0.5122, 0.46), (-0.4522, -0.6224, 0.392), (-0.5134, -0.7067, 0.2838), (-0.5805, -0.7991, 0.1564), (-0.5878, -0.809, -7.053e-08), (-0.5805, -0.7991, -0.1564), (-0.5134, -0.7067, -0.2838), (-0.4522, -0.6224, -0.392), (-0.3722, -0.5122, -0.46), (-0.2939, -0.4046, -0.5001), (-0.233, -0.3206, -0.5455), (-0.1742, -0.2397, -0.5816), (-0.1129, -0.1553, -0.591), (-0.05543, -0.0763, -0.5955), (-0.0763, -0.05543, 0.5955), (-0.1553, -0.1129, 0.591), (-0.2397, -0.1742, 0.5816), (-0.3206, -0.233, 0.5455), (-0.4046, -0.2939, 0.5001), (-0.5122, -0.3722, 0.46), (-0.6224, -0.4522, 0.392), (-0.7067, -0.5134, 0.2838), (-0.7991, -0.5805, 0.1564), (-0.809, -0.5878, -7.053e-08), (-0.7991, -0.5805, -0.1564), (-0.7067, -0.5134, -0.2838), (-0.6224, -0.4522, -0.392), (-0.5122, -0.3722, -0.46), (-0.4046, -0.2939, -0.5001), (-0.3206, -0.233, -0.5455), (-0.2397, -0.1742, -0.5816), (-0.1553, -0.1129, -0.591), (-0.0763, -0.05543, -0.5955), (-0.0897, -0.02914, 0.5955), (-0.1826, -0.05934, 0.591), (-0.2818, -0.09157, 0.5816), (-0.3769, -0.1225, 0.5455), (-0.4756, -0.1545, 0.5001), (-0.6022, -0.1957, 0.46), (-0.7317, -0.2378, 0.392), (-0.8307, -0.2699, 0.2838), (-0.9393, -0.3052, 0.1564), (-0.9511, -0.309, -7.053e-08), (-0.9393, -0.3052, -0.1564), (-0.8307, -0.2699, -0.2838), (-0.7317, -0.2378, -0.392), (-0.6022, -0.1957, -0.46), (-0.4756, -0.1545, -0.5001), (-0.3769, -0.1225, -0.5455), (-0.2818, -0.09157, -0.5816), (-0.1826, -0.05934, -0.591), (-0.0897, -0.02914, -0.5955), (-0.09431, -6.02e-09, 0.5955), (-0.192, -6.205e-09, 0.591), (-0.2963, -8.433e-08, 0.5816), (-0.3963, -6.734e-09, 0.5455), (-0.5001, -7.062e-09, 0.5001), (-0.6331, -7.815e-09, 0.46), (-0.7694, 9.431e-08, 0.392), (-0.8735, -9.172e-09, 0.2838), (-0.9877, -1.292e-07, 0.1564), (-1.0, -9.986e-09, -7.053e-08), (-0.9877, -9.986e-09, -0.1564), (-0.8735, -1.187e-07, -0.2838), (-0.7694, -8.623e-09, -0.392), (-0.6331, -7.815e-09, -0.46), (-0.5001, -7.062e-09, -0.5001), (-0.3963, -6.734e-09, -0.5455), (-0.2963, -6.518e-09, -0.5816), (-0.192, -6.205e-09, -0.591), (0.08905, -0.8123, 0.04564), (0.09016, -0.8157, -7.334e-08), (0.08905, -0.8123, -0.04564), (-1.028e-08, -0.8264, 0.04564), (-4.506e-08, -0.8264, -0.04564), (-0.08905, -0.8123, 0.04564), (-0.09016, -0.8157, -7.334e-08), (-0.08905, -0.8123, -0.04564), (0.08905, -0.8656, 0.04564), (0.09016, -0.8691, -7.334e-08), (0.08905, -0.8656, -0.04564), (-1.028e-08, -0.8798, 0.04564), (-4.506e-08, -0.8798, -0.04564), (-0.08905, -0.8656, 0.04564), (-0.09016, -0.8691, -7.334e-08), (-0.08905, -0.8656, -0.04564), (0.3053, -0.9448, 0.1565), (0.3091, -0.9565, -7.053e-08), (0.3053, -0.9448, -0.1565), (3.541e-08, -0.9931, 0.1565), (-8.382e-08, -0.9931, -0.1565), (-0.3053, -0.9448, 0.1565), (-0.3091, -0.9565, -7.053e-08), (-0.3053, -0.9448, -0.1565)], [], [(11, 10, 30, 31), (9, 8, 28, 29), (18, 17, 37, 38), (7, 6, 26, 27), (5, 4, 24, 25), (16, 15, 35, 36), (3, 2, 22, 23), (14, 13, 33, 34), (12, 11, 31, 32), (10, 9, 29, 30), (19, 18, 38, 39), (8, 7, 27, 28), (17, 16, 36, 37), (6, 5, 25, 26), (4, 3, 23, 24), (15, 14, 34, 35), (2, 1, 21, 22), (13, 12, 32, 33), (23, 22, 41, 42), (34, 33, 52, 53), (32, 31, 50, 51), (30, 29, 48, 49), (39, 38, 57, 58), (28, 27, 46, 47), (37, 36, 55, 56), (26, 25, 44, 45), (24, 23, 42, 43), (35, 34, 53, 54), (22, 21, 40, 41), (33, 32, 51, 52), (31, 30, 49, 50), (29, 28, 47, 48), (38, 37, 56, 57), (27, 26, 45, 46), (25, 24, 43, 44), (36, 35, 54, 55), (56, 55, 74, 75), (45, 44, 63, 64), (43, 42, 61, 62), (54, 53, 72, 73), (41, 40, 59, 60), (52, 51, 70, 71), (50, 49, 68, 69), (48, 47, 66, 67), (57, 56, 75, 76), (46, 45, 64, 65), (44, 43, 62, 63), (55, 54, 73, 74), (42, 41, 60, 61), (53, 52, 71, 72), (51, 50, 69, 70), (49, 48, 67, 68), (58, 57, 76, 77), (47, 46, 65, 66), (67, 66, 85, 86), (76, 75, 94, 95), (65, 64, 83, 84), (63, 62, 81, 82), (74, 73, 92, 93), (61, 60, 79, 80), (72, 71, 90, 91), (70, 69, 88, 89), (68, 67, 86, 87), (77, 76, 95, 96), (66, 65, 84, 85), (75, 74, 93, 94), (64, 63, 82, 83), (62, 61, 80, 81), (73, 72, 91, 92), (60, 59, 78, 79), (71, 70, 89, 90), (69, 68, 87, 88), (89, 88, 107, 108), (87, 86, 105, 106), (96, 95, 114, 115), (85, 84, 103, 104), (94, 93, 112, 113), (83, 82, 101, 102), (81, 80, 99, 100), (92, 91, 110, 111), (79, 78, 97, 98), (90, 89, 108, 109), (88, 87, 106, 107), (86, 85, 104, 105), (95, 94, 113, 114), (84, 83, 102, 103), (82, 81, 100, 101), (93, 92, 111, 112), (80, 79, 98, 99), (91, 90, 109, 110), (100, 99, 118, 119), (111, 110, 129, 130), (98, 97, 116, 117), (109, 108, 127, 128), (107, 106, 125, 126), (105, 104, 123, 124), (114, 113, 132, 133), (103, 102, 121, 122), (101, 100, 119, 120), (112, 111, 130, 131), (99, 98, 117, 118), (110, 109, 128, 129), (108, 107, 126, 127), (106, 105, 124, 125), (115, 114, 133, 134), (104, 103, 122, 123), (113, 112, 131, 132), (102, 101, 120, 121), (133, 132, 151, 152), (122, 121, 140, 141), (120, 119, 138, 139), (131, 130, 149, 150), (118, 117, 136, 137), (129, 128, 147, 148), (127, 126, 145, 146), (125, 124, 143, 144), (134, 133, 152, 153), (123, 122, 141, 142), (132, 131, 150, 151), (121, 120, 139, 140), (119, 118, 137, 138), (130, 129, 148, 149), (117, 116, 135, 136), (128, 127, 146, 147), (126, 125, 144, 145), (124, 123, 142, 143), (144, 143, 162, 163), (153, 152, 171, 172), (142, 141, 160, 161), (151, 150, 169, 170), (140, 139, 158, 159), (138, 137, 156, 157), (149, 148, 167, 168), (136, 135, 154, 155), (147, 146, 165, 166), (145, 144, 163, 164), (143, 142, 161, 162), (152, 151, 170, 171), (141, 140, 159, 160), (139, 138, 157, 158), (150, 149, 168, 169), (137, 136, 155, 156), (148, 147, 166, 167), (146, 145, 164, 165), (155, 154, 173, 174), (166, 165, 184, 185), (164, 163, 182, 183), (162, 161, 180, 181), (171, 170, 189, 190), (160, 159, 178, 179), (158, 157, 176, 177), (169, 168, 187, 188), (156, 155, 174, 175), (167, 166, 185, 186), (165, 164, 183, 184), (163, 162, 181, 182), (172, 171, 190, 191), (161, 160, 179, 180), (170, 169, 188, 189), (159, 158, 177, 178), (157, 156, 175, 176), (168, 167, 186, 187), (177, 176, 195, 196), (188, 187, 206, 207), (175, 174, 193, 194), (186, 185, 204, 205), (184, 183, 202, 203), (182, 181, 200, 201), (191, 190, 209, 210), (180, 179, 198, 199), (189, 188, 207, 208), (178, 177, 196, 197), (176, 175, 194, 195), (187, 186, 205, 206), (174, 173, 192, 193), (185, 184, 203, 204), (183, 182, 201, 202), (181, 180, 199, 200), (190, 189, 208, 209), (179, 178, 197, 198), (210, 209, 228, 229), (199, 198, 217, 218), (208, 207, 226, 227), (197, 196, 215, 216), (195, 194, 213, 214), (206, 205, 224, 225), (193, 192, 211, 212), (204, 203, 222, 223), (202, 201, 220, 221), (200, 199, 218, 219), (209, 208, 227, 228), (198, 197, 216, 217), (196, 195, 214, 215), (207, 206, 225, 226), (194, 193, 212, 213), (205, 204, 223, 224), (203, 202, 221, 222), (201, 200, 219, 220), (221, 220, 239, 240), (219, 218, 237, 238), (228, 227, 246, 247), (217, 216, 235, 236), (215, 214, 233, 234), (226, 225, 244, 245), (213, 212, 231, 232), (224, 223, 242, 243), (222, 221, 240, 241), (220, 219, 238, 239), (229, 228, 247, 248), (218, 217, 236, 237), (227, 226, 245, 246), (216, 215, 234, 235), (214, 213, 232, 233), (225, 224, 243, 244), (212, 211, 230, 231), (223, 222, 241, 242), (232, 231, 250, 251), (243, 242, 261, 262), (241, 240, 259, 260), (239, 238, 257, 258), (248, 247, 266, 267), (237, 236, 255, 256), (246, 245, 264, 265), (235, 234, 253, 254), (233, 232, 251, 252), (244, 243, 262, 263), (231, 230, 249, 250), (242, 241, 260, 261), (240, 239, 258, 259), (238, 237, 256, 257), (247, 246, 265, 266), (236, 235, 254, 255), (234, 233, 252, 253), (245, 244, 263, 264), (265, 264, 282, 283), (254, 253, 272, 273), (252, 251, 270, 271), (263, 262, 280, 281), (250, 249, 268, 269), (261, 260, 278, 279), (257, 256, 275, 276), (266, 265, 283, 284), (255, 254, 273, 274), (253, 252, 271, 272), (264, 263, 281, 282), (251, 250, 269, 270), (262, 261, 279, 280), (260, 259, 277, 278), (267, 266, 284, 285), (256, 255, 274, 275), (276, 275, 293, 294), (284, 283, 302, 303), (274, 273, 291, 292), (272, 271, 289, 290), (282, 281, 300, 301), (270, 269, 287, 288), (280, 279, 298, 299), (278, 277, 296, 297), (285, 284, 303, 304), (275, 274, 292, 293), (283, 282, 301, 302), (273, 272, 290, 291), (271, 270, 288, 289), (281, 280, 299, 300), (269, 268, 286, 287), (279, 278, 297, 298), (297, 296, 316, 317), (295, 294, 314, 315), (304, 303, 323, 324), (293, 292, 312, 313), (302, 301, 321, 322), (291, 290, 310, 311), (289, 288, 308, 309), (300, 299, 319, 320), (287, 286, 306, 307), (298, 297, 317, 318), (296, 295, 315, 316), (294, 293, 313, 314), (303, 302, 322, 323), (292, 291, 311, 312), (290, 289, 309, 310), (301, 300, 320, 321), (288, 287, 307, 308), (299, 298, 318, 319), (309, 308, 327, 328), (320, 319, 338, 339), (307, 306, 325, 326), (318, 317, 336, 337), (316, 315, 334, 335), (314, 313, 332, 333), (323, 322, 341, 342), (312, 311, 330, 331), (310, 309, 328, 329), (321, 320, 339, 340), (308, 307, 326, 327), (319, 318, 337, 338), (317, 316, 335, 336), (315, 314, 333, 334), (324, 323, 342, 343), (313, 312, 331, 332), (322, 321, 340, 341), (311, 310, 329, 330), (342, 341, 360, 361), (331, 330, 349, 350), (329, 328, 347, 348), (340, 339, 358, 359), (327, 326, 345, 346), (338, 337, 356, 357), (336, 335, 354, 355), (334, 333, 352, 353), (343, 342, 361, 362), (332, 331, 350, 351), (341, 340, 359, 360), (330, 329, 348, 349), (328, 327, 346, 347), (339, 338, 357, 358), (326, 325, 344, 345), (337, 336, 355, 356), (335, 334, 353, 354), (333, 332, 351, 352), (353, 352, 371, 372), (351, 350, 369, 370), (360, 359, 378, 379), (349, 348, 367, 368), (347, 346, 365, 366), (358, 357, 376, 377), (345, 344, 363, 364), (356, 355, 374, 375), (354, 353, 372, 373), (352, 351, 370, 371), (361, 360, 379, 380), (350, 349, 368, 369), (348, 347, 366, 367), (359, 358, 377, 378), (346, 345, 364, 365), (357, 356, 375, 376), (355, 354, 373, 374), (20, 0, 19), (371, 370, 8, 9), (380, 379, 17, 18), (369, 368, 6, 7), (367, 366, 4, 5), (378, 377, 15, 16), (365, 364, 2, 3), (376, 375, 13, 14), (363, 305, 1), (374, 373, 11, 12), (372, 371, 9, 10), (0, 380, 18, 19), (370, 369, 7, 8), (379, 378, 16, 17), (368, 367, 5, 6), (366, 365, 3, 4), (377, 376, 14, 15), (364, 363, 1, 2), (375, 374, 12, 13), (373, 372, 10, 11), (20, 19, 39), (1, 305, 21), (21, 305, 40), (20, 39, 58), (20, 58, 77), (40, 305, 59), (20, 77, 96), (59, 305, 78), (78, 305, 97), (20, 96, 115), (20, 115, 134), (97, 305, 116), (116, 305, 135), (20, 134, 153), (20, 153, 172), (135, 305, 154), (20, 172, 191), (154, 305, 173), (173, 305, 192), (20, 191, 210), (20, 210, 229), (192, 305, 211), (20, 229, 248), (211, 305, 230), (230, 305, 249), (20, 248, 267), (20, 267, 285), (249, 305, 268), (20, 285, 304), (268, 305, 286), (286, 305, 306), (20, 304, 324), (20, 324, 343), (306, 305, 325), (325, 305, 344), (20, 343, 362), (362, 361, 380, 0), (20, 362, 0), (344, 305, 363), (296, 277, 385, 388), (276, 294, 386, 384), (295, 296, 388, 387), (294, 295, 387, 386), (257, 276, 384, 381), (277, 259, 383, 385), (259, 258, 382, 383), (258, 257, 381, 382), (396, 393, 401, 404), (392, 394, 402, 400), (396, 395, 403, 404), (395, 394, 402, 403), (389, 392, 400, 397), (391, 393, 401, 399), (391, 390, 398, 399), (390, 389, 397, 398), (398, 397, 400, 402, 403, 404, 401, 399)])
me_sphere.polygons.foreach_set('use_smooth', [1, 1, 1, 1, 1, 1, 1, 1, 1, 1, 1, 1, 1, 1, 1, 1, 1, 1, 1, 1, 1, 1, 1, 1, 1, 1, 1, 1, 1, 1, 1, 1, 1, 1, 1, 1, 1, 1, 1, 1, 1, 1, 1, 1, 1, 1, 1, 1, 1, 1, 1, 1, 1, 1, 1, 1, 1, 1, 1, 1, 1, 1, 1, 1, 1, 1, 1, 1, 1, 1, 1, 1, 1, 1, 1, 1, 1, 1, 1, 1, 1, 1, 1, 1, 1, 1, 1, 1, 1, 1, 1, 1, 1, 1, 1, 1, 1, 1, 1, 1, 1, 1, 1, 1, 1, 1, 1, 1, 1, 1, 1, 1, 1, 1, 1, 1, 1, 1, 1, 1, 1, 1, 1, 1, 1, 1, 1, 1, 1, 1, 1, 1, 1, 1, 1, 1, 1, 1, 1, 1, 1, 1, 1, 1, 1, 1, 1, 1, 1, 1, 1, 1, 1, 1, 1, 1, 1, 1, 1, 1, 1, 1, 1, 1, 1, 1, 1, 1, 1, 1, 1, 1, 1, 1, 1, 1, 1, 1, 1, 1, 1, 1, 1, 1, 1, 1, 1, 1, 1, 1, 1, 1, 1, 1, 1, 1, 1, 1, 1, 1, 1, 1, 1, 1, 1, 1, 1, 1, 1, 1, 1, 1, 1, 1, 1, 1, 1, 1, 1, 1, 1, 1, 1, 1, 1, 1, 1, 1, 1, 1, 1, 1, 1, 1, 1, 1, 1, 1, 1, 1, 1, 1, 1, 1, 1, 1, 1, 1, 1, 1, 1, 1, 1, 1, 1, 1, 1, 1, 1, 1, 1, 1, 1, 1, 1, 1, 1, 1, 1, 1, 1, 1, 1, 1, 1, 1, 1, 1, 1, 1, 1, 1, 1, 1, 1, 1, 1, 1, 1, 1, 1, 1, 1, 1, 1, 1, 1, 1, 1, 1, 1, 1, 1, 1, 1, 1, 1, 1, 1, 1, 1, 1, 1, 1, 1, 1, 1, 1, 1, 1, 1, 1, 1, 1, 1, 1, 1, 1, 1, 1, 1, 1, 1, 1, 1, 1, 1, 1, 1, 1, 1, 1, 1, 1, 1, 1, 1, 1, 1, 1, 1, 1, 1, 1, 1, 1, 1, 1, 1, 1, 1, 1, 1, 1, 1, 1, 1, 1, 1, 1, 1, 1, 1, 1, 1, 1, 1, 1, 1, 1, 1, 1, 1, 1, 1, 1, 1, 1, 1, 1, 1, 1, 1, 1, 1, 1, 1, 1, 1, 1, 1, 1, 1, 1, 0, 0, 0, 0, 0, 0, 0, 0, 0])
me_sphere.polygons.foreach_set('material_index', [0, 0, 0, 0, 0, 0, 0, 0, 0, 0, 0, 0, 0, 0, 0, 0, 0, 0, 0, 0, 0, 0, 0, 0, 0, 0, 0, 0, 0, 0, 0, 0, 0, 0, 0, 0, 0, 0, 0, 0, 0, 0, 0, 0, 0, 0, 0, 0, 0, 0, 0, 0, 0, 0, 0, 0, 0, 0, 0, 0, 0, 0, 0, 0, 0, 0, 0, 0, 0, 0, 0, 0, 0, 0, 0, 0, 0, 0, 0, 0, 0, 0, 0, 0, 0, 0, 0, 0, 0, 0, 0, 0, 0, 0, 0, 0, 0, 0, 0, 0, 0, 0, 0, 0, 0, 0, 0, 0, 0, 0, 0, 0, 0, 0, 0, 0, 0, 0, 0, 0, 0, 0, 0, 0, 0, 0, 0, 0, 0, 0, 0, 0, 0, 0, 0, 0, 0, 0, 0, 0, 0, 0, 0, 0, 0, 0, 0, 0, 0, 0, 0, 0, 0, 0, 0, 0, 0, 0, 0, 0, 0, 0, 0, 0, 0, 0, 0, 0, 0, 0, 0, 0, 0, 0, 0, 0, 0, 0, 0, 0, 0, 0, 0, 0, 0, 0, 0, 0, 0, 0, 0, 0, 0, 0, 0, 0, 0, 0, 0, 0, 0, 0, 0, 0, 0, 0, 0, 0, 0, 0, 0, 0, 0, 0, 0, 0, 0, 0, 0, 0, 0, 0, 0, 0, 0, 0, 0, 0, 0, 0, 0, 0, 0, 0, 0, 0, 0, 0, 0, 0, 0, 0, 0, 0, 0, 0, 0, 0, 0, 0, 0, 0, 0, 0, 0, 0, 0, 0, 0, 0, 0, 0, 0, 0, 0, 0, 0, 0, 0, 0, 0, 0, 0, 0, 0, 0, 0, 0, 0, 0, 0, 0, 0, 0, 0, 0, 0, 0, 0, 0, 0, 0, 0, 0, 0, 0, 0, 0, 0, 0, 0, 0, 0, 0, 0, 0, 0, 0, 0, 0, 0, 0, 0, 0, 0, 0, 0, 0, 0, 0, 0, 0, 0, 0, 0, 0, 0, 0, 0, 0, 0, 0, 0, 0, 0, 0, 0, 0, 0, 0, 0, 0, 0, 0, 0, 0, 0, 0, 0, 0, 0, 0, 0, 0, 0, 0, 0, 0, 0, 0, 0, 0, 0, 0, 0, 0, 0, 0, 0, 0, 0, 0, 0, 0, 0, 0, 0, 0, 0, 0, 0, 0, 0, 0, 0, 0, 0, 0, 0, 0, 0, 0, 0, 0, 0, 0, 0, 0, 0, 0, 0, 0, 0, 0, 1, 1, 1, 1, 1, 1, 1, 1, 1])
me_sphere.materials.append(mat_aluminium_galvanized)
me_sphere.materials.append(mat_material_001)
me_sphere.use_remesh_preserve_volume = False
me_sphere.use_remesh_preserve_attributes = False
me_sphere.use_mirror_vertex_groups = False
me_sphere.update()

# ---- objects
ob_middle = bpy.data.objects.new('middle', me_circle_002)
ob_outer = bpy.data.objects.new('Outer', me_circle_001)
ob_inner = bpy.data.objects.new('inner', me_circle)
ob_sphere = bpy.data.objects.new('Sphere', me_sphere)
ob_lamp = bpy.data.objects.new('Lamp', light_lamp)
ob_camera = bpy.data.objects.new('Camera', cam_camera)

# ---- transforms, parenting, visibility, modifiers, constraints
ob_middle.location = (0.0, 0.0, 0.0)
ob_middle.rotation_euler = (0.2502, -0.1852, -16.58)
ob_middle.scale = (1.172, 1.172, 1.172)
ob_middle.lineart.crease_threshold = 0.0
ob_outer.location = (0.0, 0.0, 0.0)
ob_outer.rotation_euler = (0.0, -0.3022, 2.23)
ob_outer.lineart.crease_threshold = 0.0
ob_inner.location = (0.002712, 0.0, 0.003345)
ob_inner.rotation_euler = (-3.439, 3.307, 0.0)
ob_inner.lineart.crease_threshold = 0.0
ob_inner.use_mesh_mirror_x = True
ob_sphere.location = (0.0, 0.0, 0.0)
ob_sphere.lineart.crease_threshold = 0.0
ob_lamp.location = (3.65, -4.996, 5.904)
ob_lamp.rotation_euler = (0.8276, -0.07914, -5.637)
ob_lamp.lock_rotations_4d = False
ob_lamp.empty_display_type = 'ARROWS'
ob_lamp.color = (0.0, 0.0, 0.0, 0.0)
ob_lamp.lineart.crease_threshold = 0.0
ob_camera.location = (-0.1192, -6.896, 1.74)
ob_camera.rotation_euler = (1.331, 0.02714, -0.02225)
ob_camera.lock_rotations_4d = False
ob_camera.empty_display_type = 'ARROWS'
ob_camera.color = (0.0, 0.0, 0.0, 0.0)
ob_camera.display_type = 'WIRE'
ob_camera.lineart.crease_threshold = 0.0

# ---- collection membership
col_collection_1.objects.link(ob_middle)
col_collection_1.objects.link(ob_outer)
col_collection_1.objects.link(ob_inner)
col_collection_1.objects.link(ob_sphere)
col_collection_1.objects.link(ob_lamp)
col_collection_1.objects.link(ob_camera)

# ---- scene / render settings (as saved in the file)
scene.camera = ob_camera
scene.frame_start = 0; scene.frame_end = 16; scene.frame_set(6)
scene.render.engine = 'BLENDER_EEVEE_NEXT'
scene.render.resolution_percentage = 50
scene.render.dither_intensity = 0.0
scene.cycles.use_denoising = False
scene.cycles.samples = 10
scene.cycles.sampling_pattern = 'TABULATED_SOBOL'
scene.cycles.light_sampling_threshold = 0.0
scene.cycles.use_adaptive_sampling = False
scene.cycles.use_light_tree = False
scene.cycles.blur_glossy = 0.0
scene.cycles.pixel_filter_type = 'GAUSSIAN'
scene.cycles.sample_clamp_indirect = 0.0
scene.view_settings.view_transform = 'Standard'
bpy.context.view_layer.update()
